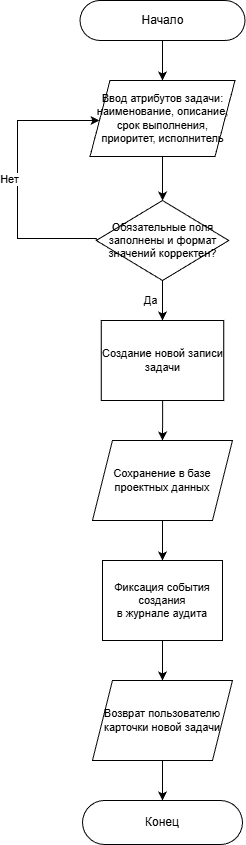

The diagram above was exported from draw.io. Its source (the exported page's mxGraphModel, read from the mxfile embedded in the PNG):
<mxGraphModel dx="798" dy="683" grid="1" gridSize="10" guides="1" tooltips="1" connect="1" arrows="1" fold="1" page="1" pageScale="1" pageWidth="827" pageHeight="1169" background="#ffffff" math="0" shadow="0">
  <root>
    <mxCell id="0" />
    <mxCell id="1" parent="0" />
    <mxCell id="2" value="Начало" style="rounded=1;whiteSpace=wrap;html=1;arcSize=50;fillColor=#ffffff;strokeColor=#000000;fontStyle=0;fontSize=12;" parent="1" vertex="1">
      <mxGeometry x="342.5" y="140" width="165" height="40" as="geometry" />
    </mxCell>
    <mxCell id="3" value="Ввод атрибутов задачи:&lt;br&gt;наименование, описание,&lt;br&gt;срок выполнения,&lt;br&gt;приоритет, исполнитель" style="shape=parallelogram;perimeter=parallelogramPerimeter;whiteSpace=wrap;html=1;fixedSize=1;size=20;fillColor=#ffffff;strokeColor=#000000;fontSize=11;" parent="1" vertex="1">
      <mxGeometry x="352.5" y="220" width="145" height="76" as="geometry" />
    </mxCell>
    <mxCell id="4" value="Обязательные поля&lt;br&gt;заполнены и формат&lt;br&gt;значений корректен?" style="rhombus;whiteSpace=wrap;html=1;fillColor=#ffffff;strokeColor=#000000;fontSize=11;" parent="1" vertex="1">
      <mxGeometry x="358.75" y="340" width="132.5" height="80" as="geometry" />
    </mxCell>
    <mxCell id="5" value="Создание новой записи задачи" style="rounded=0;whiteSpace=wrap;html=1;fillColor=#ffffff;strokeColor=#000000;fontSize=11;" parent="1" vertex="1">
      <mxGeometry x="363.75" y="460" width="122.5" height="80" as="geometry" />
    </mxCell>
    <mxCell id="6" value="Фиксация события создания&lt;br&gt;в журнале аудита" style="rounded=0;whiteSpace=wrap;html=1;fillColor=#ffffff;strokeColor=#000000;fontSize=11;" parent="1" vertex="1">
      <mxGeometry x="365" y="700" width="120" height="80" as="geometry" />
    </mxCell>
    <mxCell id="7" value="Возврат пользователю&lt;br&gt;карточки новой задачи" style="shape=parallelogram;perimeter=parallelogramPerimeter;whiteSpace=wrap;html=1;fixedSize=1;size=20;fillColor=#ffffff;strokeColor=#000000;fontSize=11;" parent="1" vertex="1">
      <mxGeometry x="355" y="820" width="140" height="80" as="geometry" />
    </mxCell>
    <mxCell id="8" value="Конец" style="rounded=1;whiteSpace=wrap;html=1;arcSize=50;fillColor=#ffffff;strokeColor=#000000;fontStyle=0;fontSize=12;" parent="1" vertex="1">
      <mxGeometry x="345" y="940" width="160" height="44" as="geometry" />
    </mxCell>
    <mxCell id="9" style="edgeStyle=orthogonalEdgeStyle;html=1;rounded=0;curved=0;" parent="1" source="2" target="3" edge="1">
      <mxGeometry relative="1" as="geometry" />
    </mxCell>
    <mxCell id="10" style="edgeStyle=orthogonalEdgeStyle;html=1;rounded=0;curved=0;" parent="1" source="3" target="4" edge="1">
      <mxGeometry relative="1" as="geometry" />
    </mxCell>
    <mxCell id="11" value="Да" style="edgeStyle=orthogonalEdgeStyle;html=1;fontSize=11;rounded=0;curved=0;" parent="1" source="4" target="5" edge="1">
      <mxGeometry relative="1" as="geometry">
        <mxPoint x="-12" as="offset" />
      </mxGeometry>
    </mxCell>
    <mxCell id="12" value="Нет" style="edgeStyle=orthogonalEdgeStyle;html=1;fontSize=11;exitX=0;exitY=0.5;exitDx=0;exitDy=0;rounded=0;curved=0;" parent="1" source="4" target="3" edge="1">
      <mxGeometry relative="1" as="geometry">
        <mxPoint x="-8" as="offset" />
        <Array as="points">
          <mxPoint x="359" y="378" />
          <mxPoint x="280" y="378" />
          <mxPoint x="280" y="260" />
        </Array>
      </mxGeometry>
    </mxCell>
    <mxCell id="13" style="edgeStyle=orthogonalEdgeStyle;html=1;rounded=0;curved=0;" parent="1" source="5" target="17" edge="1">
      <mxGeometry relative="1" as="geometry">
        <mxPoint x="425" y="576" as="targetPoint" />
      </mxGeometry>
    </mxCell>
    <mxCell id="14" style="edgeStyle=orthogonalEdgeStyle;html=1;rounded=0;curved=0;" parent="1" source="17" target="6" edge="1">
      <mxGeometry relative="1" as="geometry">
        <mxPoint x="425" y="640" as="sourcePoint" />
      </mxGeometry>
    </mxCell>
    <mxCell id="15" style="edgeStyle=orthogonalEdgeStyle;html=1;rounded=0;curved=0;" parent="1" source="6" target="7" edge="1">
      <mxGeometry relative="1" as="geometry" />
    </mxCell>
    <mxCell id="16" style="edgeStyle=orthogonalEdgeStyle;html=1;rounded=0;curved=0;" parent="1" source="7" target="8" edge="1">
      <mxGeometry relative="1" as="geometry" />
    </mxCell>
    <mxCell id="17" value="Сохранение в базе&lt;br&gt;проектных данных" style="shape=parallelogram;perimeter=parallelogramPerimeter;whiteSpace=wrap;html=1;fixedSize=1;size=20;fillColor=#ffffff;strokeColor=#000000;fontSize=11;" parent="1" vertex="1">
      <mxGeometry x="355" y="580" width="140" height="80" as="geometry" />
    </mxCell>
  </root>
</mxGraphModel>